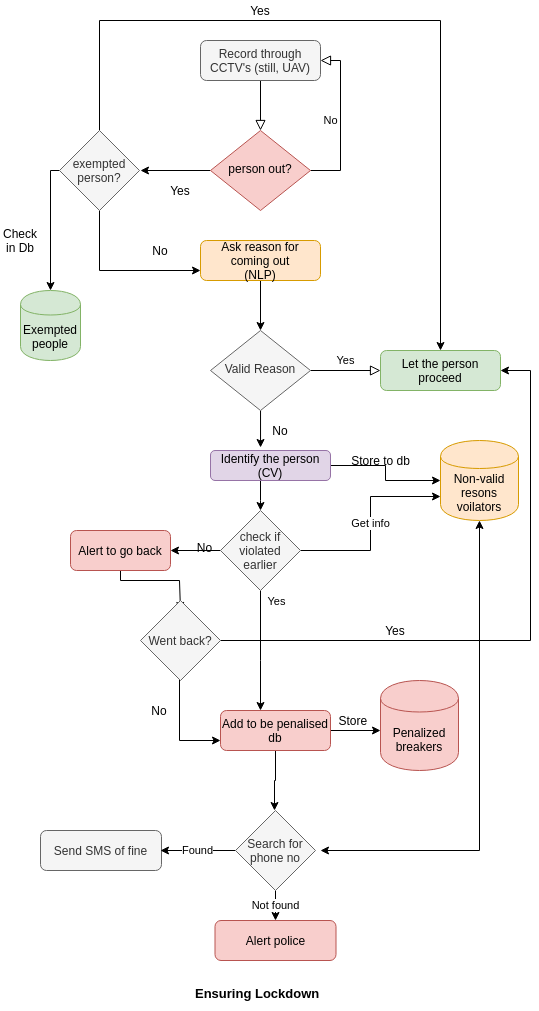

The diagram above was exported from draw.io. Its source (the exported page's mxGraphModel, read from the mxfile embedded in the PNG):
<mxGraphModel dx="2403" dy="1696" grid="1" gridSize="10" guides="1" tooltips="1" connect="1" arrows="1" fold="1" page="1" pageScale="1" pageWidth="827" pageHeight="1169" math="0" shadow="0">
  <root>
    <mxCell id="WIyWlLk6GJQsqaUBKTNV-0" />
    <mxCell id="WIyWlLk6GJQsqaUBKTNV-1" parent="WIyWlLk6GJQsqaUBKTNV-0" />
    <mxCell id="WIyWlLk6GJQsqaUBKTNV-2" value="" style="rounded=0;html=1;jettySize=auto;orthogonalLoop=1;fontSize=11;endArrow=block;endFill=0;endSize=8;strokeWidth=1;shadow=0;labelBackgroundColor=none;edgeStyle=orthogonalEdgeStyle;" parent="WIyWlLk6GJQsqaUBKTNV-1" source="WIyWlLk6GJQsqaUBKTNV-3" target="WIyWlLk6GJQsqaUBKTNV-6" edge="1">
      <mxGeometry relative="1" as="geometry" />
    </mxCell>
    <mxCell id="WIyWlLk6GJQsqaUBKTNV-3" value="Record through CCTV's (still, UAV)" style="rounded=1;whiteSpace=wrap;html=1;fontSize=12;glass=0;strokeWidth=1;shadow=0;fillColor=#f5f5f5;strokeColor=#666666;fontColor=#333333;" parent="WIyWlLk6GJQsqaUBKTNV-1" vertex="1">
      <mxGeometry x="160" y="80" width="120" height="40" as="geometry" />
    </mxCell>
    <mxCell id="WIyWlLk6GJQsqaUBKTNV-5" value="No" style="edgeStyle=orthogonalEdgeStyle;rounded=0;html=1;jettySize=auto;orthogonalLoop=1;fontSize=11;endArrow=block;endFill=0;endSize=8;strokeWidth=1;shadow=0;labelBackgroundColor=none;entryX=1;entryY=0.5;entryDx=0;entryDy=0;" parent="WIyWlLk6GJQsqaUBKTNV-1" source="WIyWlLk6GJQsqaUBKTNV-6" target="WIyWlLk6GJQsqaUBKTNV-3" edge="1">
      <mxGeometry y="10" relative="1" as="geometry">
        <mxPoint as="offset" />
        <mxPoint x="320" y="210" as="targetPoint" />
        <Array as="points">
          <mxPoint x="300" y="210" />
          <mxPoint x="300" y="100" />
        </Array>
      </mxGeometry>
    </mxCell>
    <mxCell id="jOF6kt2mQL-AboDDAxeW-7" style="edgeStyle=orthogonalEdgeStyle;rounded=0;orthogonalLoop=1;jettySize=auto;html=1;" parent="WIyWlLk6GJQsqaUBKTNV-1" source="WIyWlLk6GJQsqaUBKTNV-6" edge="1">
      <mxGeometry relative="1" as="geometry">
        <mxPoint x="100" y="210" as="targetPoint" />
      </mxGeometry>
    </mxCell>
    <mxCell id="WIyWlLk6GJQsqaUBKTNV-6" value="person out?" style="rhombus;whiteSpace=wrap;html=1;shadow=0;fontFamily=Helvetica;fontSize=12;align=center;strokeWidth=1;spacing=6;spacingTop=-4;fillColor=#f8cecc;strokeColor=#b85450;" parent="WIyWlLk6GJQsqaUBKTNV-1" vertex="1">
      <mxGeometry x="170" y="170" width="100" height="80" as="geometry" />
    </mxCell>
    <mxCell id="WIyWlLk6GJQsqaUBKTNV-9" value="Yes" style="edgeStyle=orthogonalEdgeStyle;rounded=0;html=1;jettySize=auto;orthogonalLoop=1;fontSize=11;endArrow=block;endFill=0;endSize=8;strokeWidth=1;shadow=0;labelBackgroundColor=none;" parent="WIyWlLk6GJQsqaUBKTNV-1" source="WIyWlLk6GJQsqaUBKTNV-10" target="WIyWlLk6GJQsqaUBKTNV-12" edge="1">
      <mxGeometry y="10" relative="1" as="geometry">
        <mxPoint as="offset" />
      </mxGeometry>
    </mxCell>
    <mxCell id="sc73I2w03xjPoiPoKgeF-26" style="edgeStyle=orthogonalEdgeStyle;rounded=0;orthogonalLoop=1;jettySize=auto;html=1;entryX=0.417;entryY=-0.1;entryDx=0;entryDy=0;entryPerimeter=0;" parent="WIyWlLk6GJQsqaUBKTNV-1" source="WIyWlLk6GJQsqaUBKTNV-10" target="sc73I2w03xjPoiPoKgeF-21" edge="1">
      <mxGeometry relative="1" as="geometry" />
    </mxCell>
    <mxCell id="WIyWlLk6GJQsqaUBKTNV-10" value="Valid Reason" style="rhombus;whiteSpace=wrap;html=1;shadow=0;fontFamily=Helvetica;fontSize=12;align=center;strokeWidth=1;spacing=6;spacingTop=-4;fillColor=#f5f5f5;strokeColor=#666666;fontColor=#333333;" parent="WIyWlLk6GJQsqaUBKTNV-1" vertex="1">
      <mxGeometry x="170" y="370" width="100" height="80" as="geometry" />
    </mxCell>
    <mxCell id="sc73I2w03xjPoiPoKgeF-34" style="edgeStyle=orthogonalEdgeStyle;rounded=0;orthogonalLoop=1;jettySize=auto;html=1;entryX=0.5;entryY=0.125;entryDx=0;entryDy=0;entryPerimeter=0;" parent="WIyWlLk6GJQsqaUBKTNV-1" source="WIyWlLk6GJQsqaUBKTNV-11" target="sc73I2w03xjPoiPoKgeF-2" edge="1">
      <mxGeometry relative="1" as="geometry">
        <Array as="points">
          <mxPoint x="80" y="620" />
          <mxPoint x="139" y="620" />
        </Array>
      </mxGeometry>
    </mxCell>
    <mxCell id="WIyWlLk6GJQsqaUBKTNV-11" value="Alert to go back" style="rounded=1;whiteSpace=wrap;html=1;fontSize=12;glass=0;strokeWidth=1;shadow=0;fillColor=#f8cecc;strokeColor=#b85450;" parent="WIyWlLk6GJQsqaUBKTNV-1" vertex="1">
      <mxGeometry x="30" y="570" width="100" height="40" as="geometry" />
    </mxCell>
    <mxCell id="WIyWlLk6GJQsqaUBKTNV-12" value="Let the person proceed" style="rounded=1;whiteSpace=wrap;html=1;fontSize=12;glass=0;strokeWidth=1;shadow=0;fillColor=#d5e8d4;strokeColor=#82b366;" parent="WIyWlLk6GJQsqaUBKTNV-1" vertex="1">
      <mxGeometry x="340" y="390" width="120" height="40" as="geometry" />
    </mxCell>
    <mxCell id="sc73I2w03xjPoiPoKgeF-38" style="edgeStyle=orthogonalEdgeStyle;rounded=0;orthogonalLoop=1;jettySize=auto;html=1;entryX=0;entryY=0.75;entryDx=0;entryDy=0;" parent="WIyWlLk6GJQsqaUBKTNV-1" source="sc73I2w03xjPoiPoKgeF-2" target="sc73I2w03xjPoiPoKgeF-9" edge="1">
      <mxGeometry relative="1" as="geometry">
        <Array as="points">
          <mxPoint x="139" y="780" />
        </Array>
      </mxGeometry>
    </mxCell>
    <mxCell id="jOF6kt2mQL-AboDDAxeW-13" style="edgeStyle=orthogonalEdgeStyle;rounded=0;orthogonalLoop=1;jettySize=auto;html=1;" parent="WIyWlLk6GJQsqaUBKTNV-1" source="sc73I2w03xjPoiPoKgeF-2" target="WIyWlLk6GJQsqaUBKTNV-12" edge="1">
      <mxGeometry relative="1" as="geometry">
        <Array as="points">
          <mxPoint x="490" y="680" />
          <mxPoint x="490" y="410" />
        </Array>
      </mxGeometry>
    </mxCell>
    <mxCell id="sc73I2w03xjPoiPoKgeF-2" value="Went back?" style="rhombus;whiteSpace=wrap;html=1;fillColor=#f5f5f5;strokeColor=#666666;fontColor=#333333;" parent="WIyWlLk6GJQsqaUBKTNV-1" vertex="1">
      <mxGeometry x="100" y="640" width="80" height="80" as="geometry" />
    </mxCell>
    <mxCell id="sc73I2w03xjPoiPoKgeF-42" style="edgeStyle=orthogonalEdgeStyle;rounded=0;orthogonalLoop=1;jettySize=auto;html=1;entryX=0.5;entryY=0;entryDx=0;entryDy=0;" parent="WIyWlLk6GJQsqaUBKTNV-1" source="sc73I2w03xjPoiPoKgeF-6" target="WIyWlLk6GJQsqaUBKTNV-10" edge="1">
      <mxGeometry relative="1" as="geometry" />
    </mxCell>
    <mxCell id="sc73I2w03xjPoiPoKgeF-6" value="Ask reason for coming out&lt;br&gt;(NLP)" style="rounded=1;whiteSpace=wrap;html=1;fontSize=12;glass=0;strokeWidth=1;shadow=0;fillColor=#ffe6cc;strokeColor=#d79b00;" parent="WIyWlLk6GJQsqaUBKTNV-1" vertex="1">
      <mxGeometry x="160" y="280" width="120" height="40" as="geometry" />
    </mxCell>
    <mxCell id="sc73I2w03xjPoiPoKgeF-44" style="edgeStyle=orthogonalEdgeStyle;rounded=0;orthogonalLoop=1;jettySize=auto;html=1;" parent="WIyWlLk6GJQsqaUBKTNV-1" source="sc73I2w03xjPoiPoKgeF-9" edge="1">
      <mxGeometry relative="1" as="geometry">
        <mxPoint x="340" y="770" as="targetPoint" />
      </mxGeometry>
    </mxCell>
    <mxCell id="sc73I2w03xjPoiPoKgeF-50" style="edgeStyle=orthogonalEdgeStyle;rounded=0;orthogonalLoop=1;jettySize=auto;html=1;entryX=0.5;entryY=0;entryDx=0;entryDy=0;startArrow=none;startFill=0;" parent="WIyWlLk6GJQsqaUBKTNV-1" source="sc73I2w03xjPoiPoKgeF-9" edge="1">
      <mxGeometry relative="1" as="geometry">
        <mxPoint x="234" y="850" as="targetPoint" />
      </mxGeometry>
    </mxCell>
    <mxCell id="sc73I2w03xjPoiPoKgeF-9" value="Add to be penalised db" style="rounded=1;whiteSpace=wrap;html=1;fillColor=#f8cecc;strokeColor=#b85450;" parent="WIyWlLk6GJQsqaUBKTNV-1" vertex="1">
      <mxGeometry x="180" y="750" width="110" height="40" as="geometry" />
    </mxCell>
    <mxCell id="sc73I2w03xjPoiPoKgeF-49" style="edgeStyle=orthogonalEdgeStyle;rounded=0;orthogonalLoop=1;jettySize=auto;html=1;startArrow=classic;startFill=1;" parent="WIyWlLk6GJQsqaUBKTNV-1" source="sc73I2w03xjPoiPoKgeF-12" edge="1">
      <mxGeometry relative="1" as="geometry">
        <mxPoint x="280" y="890" as="targetPoint" />
        <Array as="points">
          <mxPoint x="439" y="890" />
        </Array>
      </mxGeometry>
    </mxCell>
    <mxCell id="sc73I2w03xjPoiPoKgeF-12" value="Non-valid resons voilators" style="shape=cylinder;whiteSpace=wrap;html=1;boundedLbl=1;backgroundOutline=1;fillColor=#ffe6cc;strokeColor=#d79b00;" parent="WIyWlLk6GJQsqaUBKTNV-1" vertex="1">
      <mxGeometry x="400" y="480" width="78" height="80" as="geometry" />
    </mxCell>
    <mxCell id="sc73I2w03xjPoiPoKgeF-29" value="Get info" style="edgeStyle=orthogonalEdgeStyle;rounded=0;orthogonalLoop=1;jettySize=auto;html=1;entryX=0;entryY=0.7;entryDx=0;entryDy=0;" parent="WIyWlLk6GJQsqaUBKTNV-1" source="sc73I2w03xjPoiPoKgeF-19" target="sc73I2w03xjPoiPoKgeF-12" edge="1">
      <mxGeometry relative="1" as="geometry" />
    </mxCell>
    <mxCell id="sc73I2w03xjPoiPoKgeF-31" style="edgeStyle=orthogonalEdgeStyle;rounded=0;orthogonalLoop=1;jettySize=auto;html=1;entryX=1;entryY=0.5;entryDx=0;entryDy=0;" parent="WIyWlLk6GJQsqaUBKTNV-1" source="sc73I2w03xjPoiPoKgeF-19" target="WIyWlLk6GJQsqaUBKTNV-11" edge="1">
      <mxGeometry relative="1" as="geometry" />
    </mxCell>
    <mxCell id="sc73I2w03xjPoiPoKgeF-40" style="edgeStyle=orthogonalEdgeStyle;rounded=0;orthogonalLoop=1;jettySize=auto;html=1;" parent="WIyWlLk6GJQsqaUBKTNV-1" source="sc73I2w03xjPoiPoKgeF-19" target="sc73I2w03xjPoiPoKgeF-9" edge="1">
      <mxGeometry relative="1" as="geometry">
        <Array as="points">
          <mxPoint x="220" y="700" />
          <mxPoint x="220" y="700" />
        </Array>
      </mxGeometry>
    </mxCell>
    <mxCell id="sc73I2w03xjPoiPoKgeF-41" value="Yes" style="edgeLabel;html=1;align=center;verticalAlign=middle;resizable=0;points=[];" parent="sc73I2w03xjPoiPoKgeF-40" vertex="1" connectable="0">
      <mxGeometry x="0.1667" y="-27" relative="1" as="geometry">
        <mxPoint x="42" y="-60" as="offset" />
      </mxGeometry>
    </mxCell>
    <mxCell id="sc73I2w03xjPoiPoKgeF-19" value="check if violated earlier" style="rhombus;whiteSpace=wrap;html=1;fillColor=#f5f5f5;strokeColor=#666666;fontColor=#333333;" parent="WIyWlLk6GJQsqaUBKTNV-1" vertex="1">
      <mxGeometry x="180" y="550" width="80" height="80" as="geometry" />
    </mxCell>
    <mxCell id="sc73I2w03xjPoiPoKgeF-22" style="edgeStyle=orthogonalEdgeStyle;rounded=0;orthogonalLoop=1;jettySize=auto;html=1;entryX=0;entryY=0.5;entryDx=0;entryDy=0;" parent="WIyWlLk6GJQsqaUBKTNV-1" source="sc73I2w03xjPoiPoKgeF-21" target="sc73I2w03xjPoiPoKgeF-12" edge="1">
      <mxGeometry relative="1" as="geometry" />
    </mxCell>
    <mxCell id="sc73I2w03xjPoiPoKgeF-30" style="edgeStyle=orthogonalEdgeStyle;rounded=0;orthogonalLoop=1;jettySize=auto;html=1;entryX=0.5;entryY=0;entryDx=0;entryDy=0;" parent="WIyWlLk6GJQsqaUBKTNV-1" source="sc73I2w03xjPoiPoKgeF-21" target="sc73I2w03xjPoiPoKgeF-19" edge="1">
      <mxGeometry relative="1" as="geometry">
        <Array as="points">
          <mxPoint x="220" y="540" />
          <mxPoint x="220" y="540" />
        </Array>
      </mxGeometry>
    </mxCell>
    <mxCell id="sc73I2w03xjPoiPoKgeF-21" value="Identify the person&lt;br&gt;(CV)" style="rounded=1;whiteSpace=wrap;html=1;fontSize=12;glass=0;strokeWidth=1;shadow=0;fillColor=#e1d5e7;strokeColor=#9673a6;" parent="WIyWlLk6GJQsqaUBKTNV-1" vertex="1">
      <mxGeometry x="170" y="490" width="120" height="30" as="geometry" />
    </mxCell>
    <mxCell id="sc73I2w03xjPoiPoKgeF-25" value="Store to db" style="text;html=1;align=center;verticalAlign=middle;resizable=0;points=[];autosize=1;" parent="WIyWlLk6GJQsqaUBKTNV-1" vertex="1">
      <mxGeometry x="305" y="490" width="70" height="20" as="geometry" />
    </mxCell>
    <mxCell id="sc73I2w03xjPoiPoKgeF-27" value="No" style="text;html=1;strokeColor=none;fillColor=none;align=center;verticalAlign=middle;whiteSpace=wrap;rounded=0;" parent="WIyWlLk6GJQsqaUBKTNV-1" vertex="1">
      <mxGeometry x="220" y="460" width="40" height="20" as="geometry" />
    </mxCell>
    <mxCell id="sc73I2w03xjPoiPoKgeF-32" value="No" style="text;html=1;align=center;verticalAlign=middle;resizable=0;points=[];autosize=1;" parent="WIyWlLk6GJQsqaUBKTNV-1" vertex="1">
      <mxGeometry x="149" y="577" width="30" height="20" as="geometry" />
    </mxCell>
    <mxCell id="sc73I2w03xjPoiPoKgeF-36" value="Yes" style="text;html=1;strokeColor=none;fillColor=none;align=center;verticalAlign=middle;whiteSpace=wrap;rounded=0;" parent="WIyWlLk6GJQsqaUBKTNV-1" vertex="1">
      <mxGeometry x="335" y="660" width="40" height="20" as="geometry" />
    </mxCell>
    <mxCell id="sc73I2w03xjPoiPoKgeF-39" value="No" style="text;html=1;strokeColor=none;fillColor=none;align=center;verticalAlign=middle;whiteSpace=wrap;rounded=0;" parent="WIyWlLk6GJQsqaUBKTNV-1" vertex="1">
      <mxGeometry x="99" y="740" width="40" height="20" as="geometry" />
    </mxCell>
    <mxCell id="sc73I2w03xjPoiPoKgeF-43" value="Penalized breakers" style="shape=cylinder;whiteSpace=wrap;html=1;boundedLbl=1;backgroundOutline=1;fillColor=#f8cecc;strokeColor=#b85450;" parent="WIyWlLk6GJQsqaUBKTNV-1" vertex="1">
      <mxGeometry x="340" y="720" width="78" height="90" as="geometry" />
    </mxCell>
    <mxCell id="sc73I2w03xjPoiPoKgeF-45" value="Store&amp;nbsp;" style="text;html=1;align=center;verticalAlign=middle;resizable=0;points=[];autosize=1;" parent="WIyWlLk6GJQsqaUBKTNV-1" vertex="1">
      <mxGeometry x="289" y="750" width="50" height="20" as="geometry" />
    </mxCell>
    <mxCell id="sc73I2w03xjPoiPoKgeF-51" value="Send SMS of fine" style="rounded=1;whiteSpace=wrap;html=1;fillColor=#f5f5f5;strokeColor=#666666;fontColor=#333333;" parent="WIyWlLk6GJQsqaUBKTNV-1" vertex="1">
      <mxGeometry y="870" width="121" height="40" as="geometry" />
    </mxCell>
    <mxCell id="sc73I2w03xjPoiPoKgeF-53" value="Found" style="edgeStyle=orthogonalEdgeStyle;rounded=0;orthogonalLoop=1;jettySize=auto;html=1;startArrow=none;startFill=0;" parent="WIyWlLk6GJQsqaUBKTNV-1" source="sc73I2w03xjPoiPoKgeF-52" edge="1">
      <mxGeometry relative="1" as="geometry">
        <mxPoint x="120" y="890" as="targetPoint" />
      </mxGeometry>
    </mxCell>
    <mxCell id="sc73I2w03xjPoiPoKgeF-56" value="Not found" style="edgeStyle=orthogonalEdgeStyle;rounded=0;orthogonalLoop=1;jettySize=auto;html=1;entryX=0.5;entryY=0;entryDx=0;entryDy=0;startArrow=none;startFill=0;" parent="WIyWlLk6GJQsqaUBKTNV-1" source="sc73I2w03xjPoiPoKgeF-52" target="sc73I2w03xjPoiPoKgeF-55" edge="1">
      <mxGeometry relative="1" as="geometry" />
    </mxCell>
    <mxCell id="sc73I2w03xjPoiPoKgeF-52" value="Search for phone no" style="rhombus;whiteSpace=wrap;html=1;fillColor=#f5f5f5;strokeColor=#666666;fontColor=#333333;" parent="WIyWlLk6GJQsqaUBKTNV-1" vertex="1">
      <mxGeometry x="195" y="850" width="80" height="80" as="geometry" />
    </mxCell>
    <mxCell id="sc73I2w03xjPoiPoKgeF-55" value="Alert police" style="rounded=1;whiteSpace=wrap;html=1;fillColor=#f8cecc;strokeColor=#b85450;" parent="WIyWlLk6GJQsqaUBKTNV-1" vertex="1">
      <mxGeometry x="174.5" y="960" width="121" height="40" as="geometry" />
    </mxCell>
    <mxCell id="jOF6kt2mQL-AboDDAxeW-0" value="Yes" style="text;html=1;strokeColor=none;fillColor=none;align=center;verticalAlign=middle;whiteSpace=wrap;rounded=0;" parent="WIyWlLk6GJQsqaUBKTNV-1" vertex="1">
      <mxGeometry x="120" y="220" width="40" height="20" as="geometry" />
    </mxCell>
    <mxCell id="jOF6kt2mQL-AboDDAxeW-4" style="edgeStyle=orthogonalEdgeStyle;rounded=0;orthogonalLoop=1;jettySize=auto;html=1;entryX=0.5;entryY=0;entryDx=0;entryDy=0;" parent="WIyWlLk6GJQsqaUBKTNV-1" source="jOF6kt2mQL-AboDDAxeW-1" target="WIyWlLk6GJQsqaUBKTNV-12" edge="1">
      <mxGeometry relative="1" as="geometry">
        <Array as="points">
          <mxPoint x="59" y="60" />
          <mxPoint x="400" y="60" />
        </Array>
      </mxGeometry>
    </mxCell>
    <mxCell id="jOF6kt2mQL-AboDDAxeW-8" style="edgeStyle=orthogonalEdgeStyle;rounded=0;orthogonalLoop=1;jettySize=auto;html=1;" parent="WIyWlLk6GJQsqaUBKTNV-1" source="jOF6kt2mQL-AboDDAxeW-1" target="jOF6kt2mQL-AboDDAxeW-2" edge="1">
      <mxGeometry relative="1" as="geometry">
        <Array as="points">
          <mxPoint x="10" y="210" />
        </Array>
      </mxGeometry>
    </mxCell>
    <mxCell id="jOF6kt2mQL-AboDDAxeW-11" style="edgeStyle=orthogonalEdgeStyle;rounded=0;orthogonalLoop=1;jettySize=auto;html=1;entryX=0;entryY=0.75;entryDx=0;entryDy=0;" parent="WIyWlLk6GJQsqaUBKTNV-1" source="jOF6kt2mQL-AboDDAxeW-1" target="sc73I2w03xjPoiPoKgeF-6" edge="1">
      <mxGeometry relative="1" as="geometry">
        <Array as="points">
          <mxPoint x="59" y="310" />
        </Array>
      </mxGeometry>
    </mxCell>
    <mxCell id="jOF6kt2mQL-AboDDAxeW-1" value="exempted person?" style="rhombus;whiteSpace=wrap;html=1;fillColor=#f5f5f5;strokeColor=#666666;fontColor=#333333;" parent="WIyWlLk6GJQsqaUBKTNV-1" vertex="1">
      <mxGeometry x="19" y="170" width="80" height="80" as="geometry" />
    </mxCell>
    <mxCell id="jOF6kt2mQL-AboDDAxeW-2" value="Exempted people" style="shape=cylinder;whiteSpace=wrap;html=1;boundedLbl=1;backgroundOutline=1;fillColor=#d5e8d4;strokeColor=#82b366;" parent="WIyWlLk6GJQsqaUBKTNV-1" vertex="1">
      <mxGeometry x="-20" y="330" width="60" height="70" as="geometry" />
    </mxCell>
    <mxCell id="jOF6kt2mQL-AboDDAxeW-9" value="Check in Db" style="text;html=1;strokeColor=none;fillColor=none;align=center;verticalAlign=middle;whiteSpace=wrap;rounded=0;" parent="WIyWlLk6GJQsqaUBKTNV-1" vertex="1">
      <mxGeometry x="-40" y="270" width="40" height="20" as="geometry" />
    </mxCell>
    <mxCell id="jOF6kt2mQL-AboDDAxeW-10" value="No" style="text;html=1;strokeColor=none;fillColor=none;align=center;verticalAlign=middle;whiteSpace=wrap;rounded=0;" parent="WIyWlLk6GJQsqaUBKTNV-1" vertex="1">
      <mxGeometry x="100" y="280" width="40" height="20" as="geometry" />
    </mxCell>
    <mxCell id="jOF6kt2mQL-AboDDAxeW-12" value="Yes" style="text;html=1;strokeColor=none;fillColor=none;align=center;verticalAlign=middle;whiteSpace=wrap;rounded=0;" parent="WIyWlLk6GJQsqaUBKTNV-1" vertex="1">
      <mxGeometry x="200" y="40" width="40" height="20" as="geometry" />
    </mxCell>
    <mxCell id="jOF6kt2mQL-AboDDAxeW-14" value="&lt;h1&gt;&lt;font style=&quot;font-size: 13px&quot;&gt;Ensuring Lockdown&amp;nbsp;&lt;/font&gt;&lt;/h1&gt;" style="text;html=1;strokeColor=none;fillColor=none;spacing=5;spacingTop=-20;whiteSpace=wrap;overflow=hidden;rounded=0;" parent="WIyWlLk6GJQsqaUBKTNV-1" vertex="1">
      <mxGeometry x="150" y="1010" width="190" height="40" as="geometry" />
    </mxCell>
  </root>
</mxGraphModel>